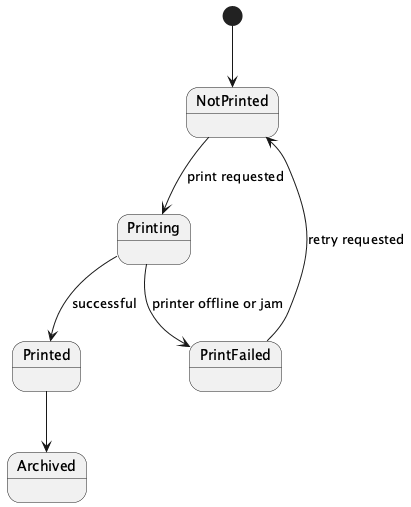

The diagram above was rendered by PlantUML. Its source (embedded in the PNG):
@startuml
' State chart for Receipt entity
[*] --> NotPrinted
NotPrinted --> Printing : print requested
Printing --> Printed : successful
Printing --> PrintFailed : printer offline or jam
PrintFailed --> NotPrinted : retry requested
Printed --> Archived
@enduml